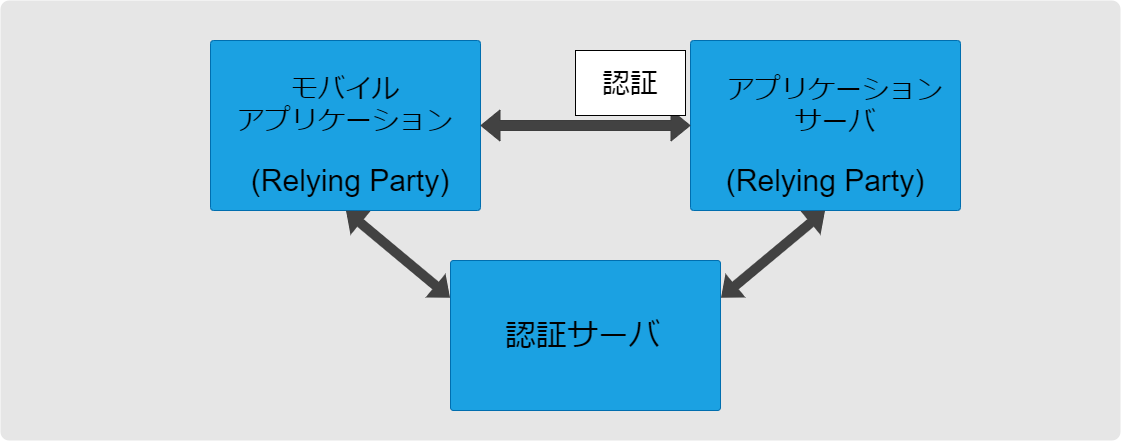

The diagram above was exported from draw.io. Its source (the exported page's mxGraphModel, read from the mxfile embedded in the PNG):
<mxGraphModel dx="1100" dy="1615" grid="1" gridSize="10" guides="1" tooltips="1" connect="1" arrows="1" fold="1" page="1" pageScale="1" pageWidth="827" pageHeight="1169" math="0" shadow="0">
  <root>
    <mxCell id="0" />
    <mxCell id="1" parent="0" />
    <mxCell id="82" value="" style="rounded=1;whiteSpace=wrap;html=1;arcSize=2;fillColor=#E6E6E6;strokeColor=none;" parent="1" vertex="1">
      <mxGeometry x="-558" y="330" width="1120" height="440" as="geometry" />
    </mxCell>
    <mxCell id="84" value="" style="rounded=1;whiteSpace=wrap;html=1;arcSize=2;fillColor=#1ba1e2;strokeColor=#006EAF;fontColor=#ffffff;fontSize=18;" parent="1" vertex="1">
      <mxGeometry x="-108" y="590" width="270" height="150" as="geometry" />
    </mxCell>
    <mxCell id="85" value="認証サーバ" style="text;html=1;strokeColor=none;fillColor=none;align=center;verticalAlign=middle;whiteSpace=wrap;rounded=0;fontSize=31;" parent="1" vertex="1">
      <mxGeometry x="-58" y="655" width="165" height="20" as="geometry" />
    </mxCell>
    <mxCell id="87" value="" style="rounded=1;whiteSpace=wrap;html=1;arcSize=2;fillColor=#1ba1e2;strokeColor=#006EAF;fontColor=#ffffff;" parent="1" vertex="1">
      <mxGeometry x="-348" y="370" width="270" height="170" as="geometry" />
    </mxCell>
    <mxCell id="88" value="" style="rounded=1;whiteSpace=wrap;html=1;arcSize=2;fillColor=#1ba1e2;strokeColor=#006EAF;fontColor=#ffffff;" parent="1" vertex="1">
      <mxGeometry x="132" y="370" width="270" height="170" as="geometry" />
    </mxCell>
    <mxCell id="89" value="アプリケーション&lt;br&gt;サーバ" style="text;html=1;strokeColor=none;fillColor=none;align=center;verticalAlign=middle;whiteSpace=wrap;rounded=0;fontSize=27;" parent="1" vertex="1">
      <mxGeometry x="162" y="425" width="230" height="20" as="geometry" />
    </mxCell>
    <mxCell id="90" style="edgeStyle=orthogonalEdgeStyle;shape=flexArrow;rounded=0;orthogonalLoop=1;jettySize=auto;html=1;exitX=1;exitY=0.5;exitDx=0;exitDy=0;fontSize=22;fontColor=#525252;strokeColor=#3D3D3D;fillColor=#424242;startArrow=block;" parent="1" source="87" target="88" edge="1">
      <mxGeometry relative="1" as="geometry" />
    </mxCell>
    <mxCell id="91" value="モバイル&lt;br&gt;アプリケーション" style="text;html=1;strokeColor=none;fillColor=none;align=center;verticalAlign=middle;whiteSpace=wrap;rounded=0;fontSize=27;" parent="1" vertex="1">
      <mxGeometry x="-363" y="424" width="300" height="20" as="geometry" />
    </mxCell>
    <mxCell id="92" value="認証" style="rounded=0;whiteSpace=wrap;html=1;fontSize=28;" parent="1" vertex="1">
      <mxGeometry x="17" y="380" width="110" height="65" as="geometry" />
    </mxCell>
    <mxCell id="93" style="shape=flexArrow;rounded=0;orthogonalLoop=1;jettySize=auto;html=1;exitX=0.5;exitY=1;exitDx=0;exitDy=0;fontSize=22;fontColor=#525252;strokeColor=none;fillColor=#424242;entryX=0;entryY=0.25;entryDx=0;entryDy=0;startArrow=block;" parent="1" source="87" target="84" edge="1">
      <mxGeometry relative="1" as="geometry">
        <mxPoint x="-298" y="719.8" as="sourcePoint" />
        <mxPoint x="-88" y="719.8" as="targetPoint" />
      </mxGeometry>
    </mxCell>
    <mxCell id="95" style="shape=flexArrow;rounded=0;orthogonalLoop=1;jettySize=auto;html=1;exitX=0.5;exitY=1;exitDx=0;exitDy=0;fontSize=22;fontColor=#525252;strokeColor=none;fillColor=#424242;entryX=1;entryY=0.25;entryDx=0;entryDy=0;startArrow=block;" parent="1" source="88" target="84" edge="1">
      <mxGeometry relative="1" as="geometry">
        <mxPoint x="192" y="530" as="sourcePoint" />
        <mxPoint x="317.0000000000002" y="662.5" as="targetPoint" />
      </mxGeometry>
    </mxCell>
    <mxCell id="96" value="(Relying Party)" style="text;html=1;strokeColor=none;fillColor=none;align=center;verticalAlign=middle;whiteSpace=wrap;rounded=0;fontSize=30;" parent="1" vertex="1">
      <mxGeometry x="127" y="500" width="280" height="20" as="geometry" />
    </mxCell>
    <mxCell id="98" value="(Relying Party)" style="text;html=1;strokeColor=none;fillColor=none;align=center;verticalAlign=middle;whiteSpace=wrap;rounded=0;fontSize=30;" vertex="1" parent="1">
      <mxGeometry x="-348" y="500" width="280" height="20" as="geometry" />
    </mxCell>
  </root>
</mxGraphModel>